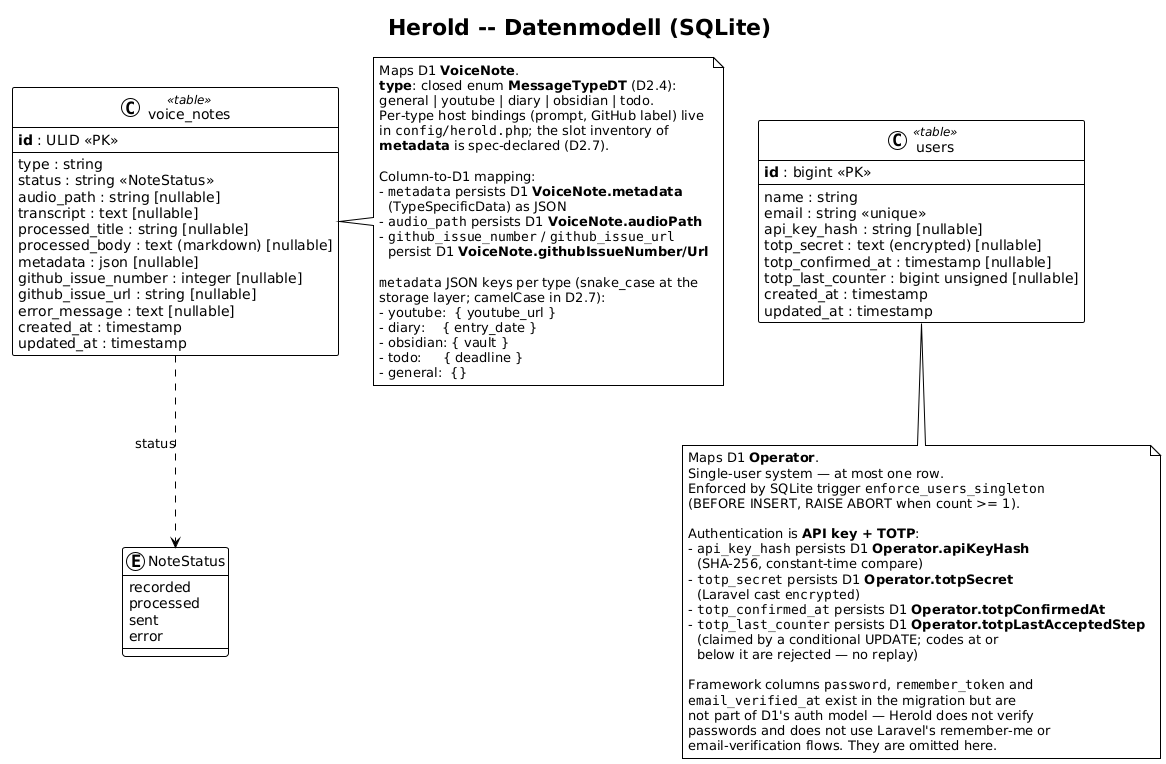

The diagram above was rendered by PlantUML. Its source (embedded in the PNG):
@startuml relational-datamodel
!theme plain
skinparam linetype ortho
skinparam classAttributeIconSize 0

title Herold -- Datenmodell (SQLite)

' Strict subset of the D1 Herold-data store (see d1-information-model)
' mapped to concrete SQLite columns. Framework tables
' (sessions, password_reset_tokens, cache*, jobs*) and framework-only
' columns (remember_token, email_verified_at) are intentionally not
' shown — they are Laravel scaffolding, not part of the domain model.

enum NoteStatus {
  recorded
  processed
  sent
  error
}

class voice_notes <<table>> {
  **id** : ULID <<PK>>
  --
  type : string
  status : string <<NoteStatus>>
  audio_path : string [nullable]
  transcript : text [nullable]
  processed_title : string [nullable]
  processed_body : text (markdown) [nullable]
  metadata : json [nullable]
  github_issue_number : integer [nullable]
  github_issue_url : string [nullable]
  error_message : text [nullable]
  created_at : timestamp
  updated_at : timestamp
}

class users <<table>> {
  **id** : bigint <<PK>>
  --
  name : string
  email : string <<unique>>
  api_key_hash : string [nullable]
  totp_secret : text (encrypted) [nullable]
  totp_confirmed_at : timestamp [nullable]
  totp_last_counter : bigint unsigned [nullable]
  created_at : timestamp
  updated_at : timestamp
}

' -- Relationships --

voice_notes ..> NoteStatus : status

note right of voice_notes
  Maps D1 **VoiceNote**.
  **type**: closed enum **MessageTypeDT** (D2.4):
  general | youtube | diary | obsidian | todo.
  Per-type host bindings (prompt, GitHub label) live
  in ""config/herold.php""; the slot inventory of
  **metadata** is spec-declared (D2.7).

  Column-to-D1 mapping:
  - ""metadata"" persists D1 **VoiceNote.metadata**
    (TypeSpecificData) as JSON
  - ""audio_path"" persists D1 **VoiceNote.audioPath**
  - ""github_issue_number"" / ""github_issue_url""
    persist D1 **VoiceNote.githubIssueNumber/Url**

  ""metadata"" JSON keys per type (snake_case at the
  storage layer; camelCase in D2.7):
  - youtube:  { youtube_url }
  - diary:    { entry_date }
  - obsidian: { vault }
  - todo:     { deadline }
  - general:  {}
end note

note bottom of users
  Maps D1 **Operator**.
  Single-user system — at most one row.
  Enforced by SQLite trigger ""enforce_users_singleton""
  (BEFORE INSERT, RAISE ABORT when count >= 1).

  Authentication is **API key + TOTP**:
  - ""api_key_hash"" persists D1 **Operator.apiKeyHash**
    (SHA-256, constant-time compare)
  - ""totp_secret"" persists D1 **Operator.totpSecret**
    (Laravel cast ""encrypted"")
  - ""totp_confirmed_at"" persists D1 **Operator.totpConfirmedAt**
  - ""totp_last_counter"" persists D1 **Operator.totpLastAcceptedStep**
    (claimed by a conditional UPDATE; codes at or
    below it are rejected — no replay)

  Framework columns ""password"", ""remember_token"" and
  ""email_verified_at"" exist in the migration but are
  not part of D1's auth model — Herold does not verify
  passwords and does not use Laravel's remember-me or
  email-verification flows. They are omitted here.
end note

@enduml